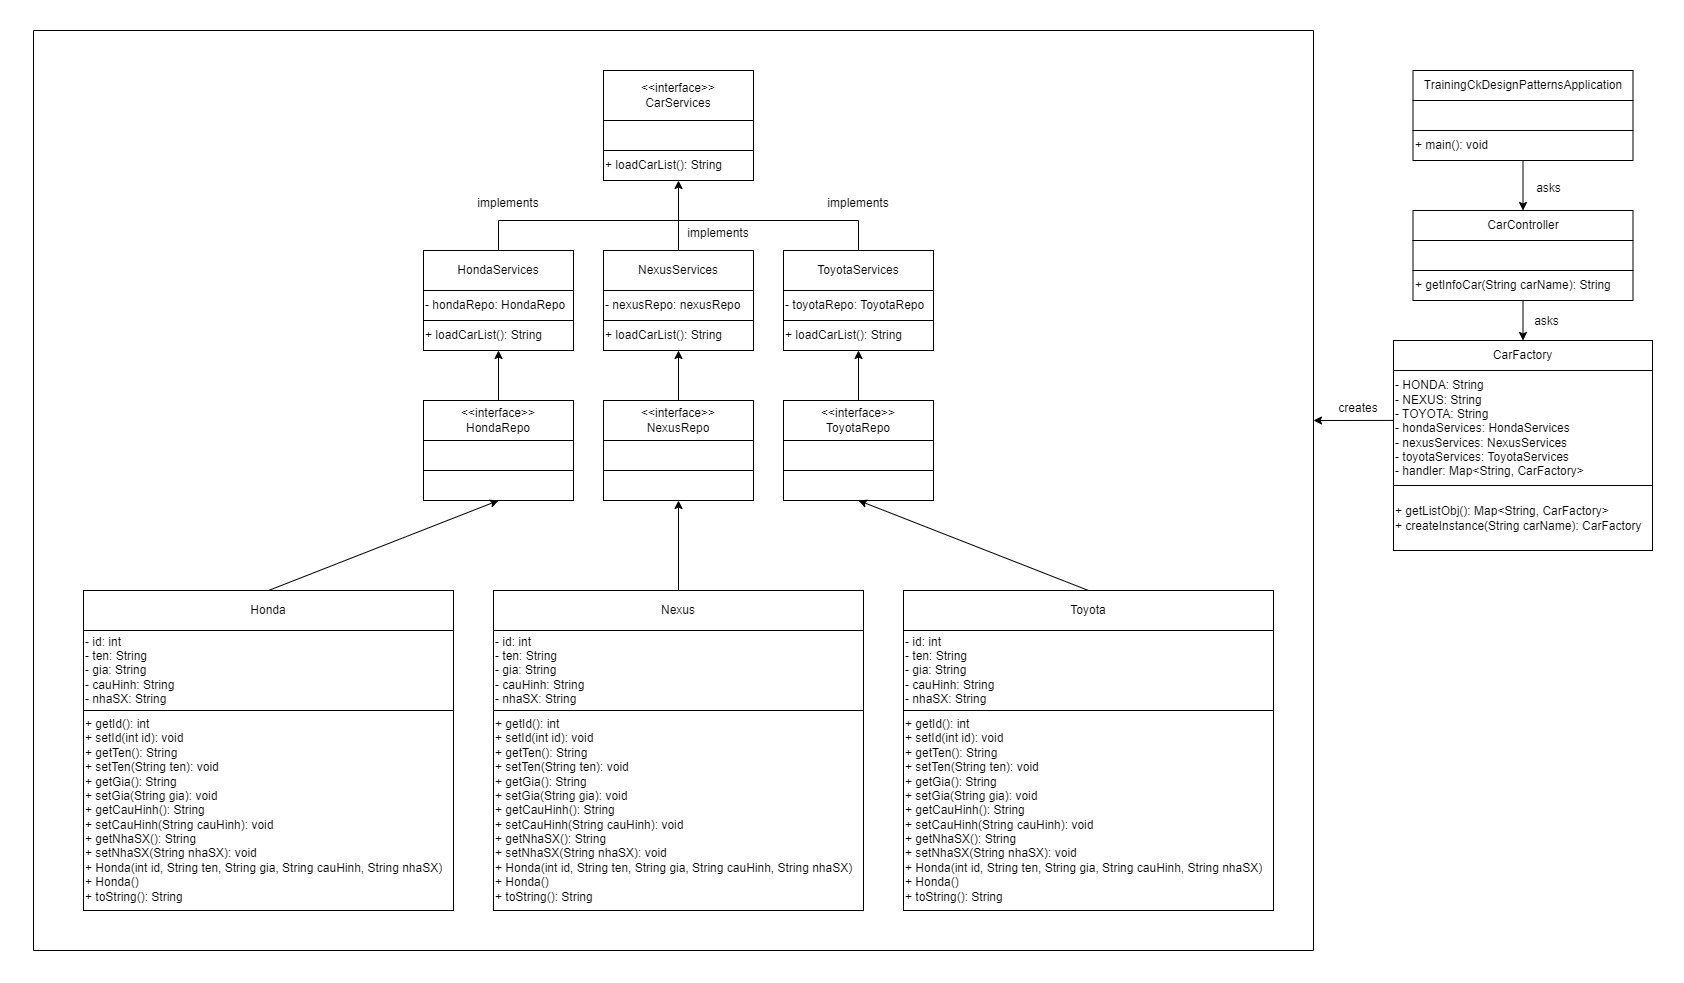

The diagram above was exported from draw.io. Its source (the exported page's mxGraphModel, read from the mxfile embedded in the PNG):
<mxGraphModel dx="2060" dy="1120" grid="1" gridSize="10" guides="1" tooltips="1" connect="1" arrows="1" fold="1" page="1" pageScale="1" pageWidth="827" pageHeight="1169" math="0" shadow="0">
  <root>
    <mxCell id="0" />
    <mxCell id="1" parent="0" />
    <mxCell id="2" value="TrainingCkDesignPatternsApplication" style="rounded=0;whiteSpace=wrap;html=1;" vertex="1" parent="1">
      <mxGeometry x="2019.5" y="120" width="220" height="30" as="geometry" />
    </mxCell>
    <mxCell id="3" value="" style="rounded=0;whiteSpace=wrap;html=1;" vertex="1" parent="1">
      <mxGeometry x="2019.5" y="150" width="220" height="30" as="geometry" />
    </mxCell>
    <mxCell id="4" value="+ main(): void" style="rounded=0;whiteSpace=wrap;html=1;align=left;" vertex="1" parent="1">
      <mxGeometry x="2019.5" y="180" width="220" height="30" as="geometry" />
    </mxCell>
    <mxCell id="5" value="CarController" style="rounded=0;whiteSpace=wrap;html=1;" vertex="1" parent="1">
      <mxGeometry x="2019.5" y="260" width="220" height="30" as="geometry" />
    </mxCell>
    <mxCell id="6" value="" style="rounded=0;whiteSpace=wrap;html=1;" vertex="1" parent="1">
      <mxGeometry x="2019.5" y="290" width="220" height="30" as="geometry" />
    </mxCell>
    <mxCell id="7" value="+&amp;nbsp;getInfoCar(String carName): String" style="rounded=0;whiteSpace=wrap;html=1;align=left;" vertex="1" parent="1">
      <mxGeometry x="2019.5" y="320" width="220" height="30" as="geometry" />
    </mxCell>
    <mxCell id="8" value="&amp;lt;&amp;lt;interface&amp;gt;&amp;gt;&lt;br&gt;CarServices" style="rounded=0;whiteSpace=wrap;html=1;" vertex="1" parent="1">
      <mxGeometry x="1210" y="120" width="150" height="50" as="geometry" />
    </mxCell>
    <mxCell id="9" value="" style="rounded=0;whiteSpace=wrap;html=1;" vertex="1" parent="1">
      <mxGeometry x="1210" y="170" width="150" height="30" as="geometry" />
    </mxCell>
    <mxCell id="10" value="+ loadCarList(): String" style="rounded=0;whiteSpace=wrap;html=1;align=left;" vertex="1" parent="1">
      <mxGeometry x="1210" y="200" width="150" height="30" as="geometry" />
    </mxCell>
    <mxCell id="11" value="CarFactory" style="rounded=0;whiteSpace=wrap;html=1;" vertex="1" parent="1">
      <mxGeometry x="2000" y="390" width="259" height="30" as="geometry" />
    </mxCell>
    <mxCell id="12" value="- HONDA: String&lt;br&gt;- NEXUS: String&lt;br&gt;- TOYOTA: String&lt;br&gt;- hondaServices:&amp;nbsp;HondaServices&lt;br&gt;- nexusServices: NexusServices&lt;br&gt;- toyotaServices: ToyotaServices&lt;br&gt;- handler: Map&amp;lt;String, CarFactory&amp;gt;" style="rounded=0;whiteSpace=wrap;html=1;align=left;" vertex="1" parent="1">
      <mxGeometry x="2000" y="420" width="259" height="115" as="geometry" />
    </mxCell>
    <mxCell id="13" value="+ getListObj(): Map&amp;lt;String, CarFactory&amp;gt;&lt;br&gt;+ createInstance(String carName): CarFactory" style="rounded=0;whiteSpace=wrap;html=1;align=left;" vertex="1" parent="1">
      <mxGeometry x="2000" y="535" width="259" height="65" as="geometry" />
    </mxCell>
    <mxCell id="14" value="HondaServices" style="rounded=0;whiteSpace=wrap;html=1;" vertex="1" parent="1">
      <mxGeometry x="1030" y="300" width="150" height="40" as="geometry" />
    </mxCell>
    <mxCell id="15" value="- hondaRepo: HondaRepo" style="rounded=0;whiteSpace=wrap;html=1;align=left;" vertex="1" parent="1">
      <mxGeometry x="1030" y="340" width="150" height="30" as="geometry" />
    </mxCell>
    <mxCell id="16" value="+ loadCarList(): String" style="rounded=0;whiteSpace=wrap;html=1;align=left;" vertex="1" parent="1">
      <mxGeometry x="1030" y="370" width="150" height="30" as="geometry" />
    </mxCell>
    <mxCell id="17" value="NexusServices" style="rounded=0;whiteSpace=wrap;html=1;" vertex="1" parent="1">
      <mxGeometry x="1210" y="300" width="150" height="40" as="geometry" />
    </mxCell>
    <mxCell id="18" value="- nexusRepo: nexusRepo" style="rounded=0;whiteSpace=wrap;html=1;align=left;" vertex="1" parent="1">
      <mxGeometry x="1210" y="340" width="150" height="30" as="geometry" />
    </mxCell>
    <mxCell id="19" value="+ loadCarList(): String" style="rounded=0;whiteSpace=wrap;html=1;align=left;" vertex="1" parent="1">
      <mxGeometry x="1210" y="370" width="150" height="30" as="geometry" />
    </mxCell>
    <mxCell id="20" value="ToyotaServices" style="rounded=0;whiteSpace=wrap;html=1;" vertex="1" parent="1">
      <mxGeometry x="1390" y="300" width="150" height="40" as="geometry" />
    </mxCell>
    <mxCell id="21" value="- toyotaRepo: ToyotaRepo" style="rounded=0;whiteSpace=wrap;html=1;align=left;" vertex="1" parent="1">
      <mxGeometry x="1390" y="340" width="150" height="30" as="geometry" />
    </mxCell>
    <mxCell id="22" value="+ loadCarList(): String" style="rounded=0;whiteSpace=wrap;html=1;align=left;" vertex="1" parent="1">
      <mxGeometry x="1390" y="370" width="150" height="30" as="geometry" />
    </mxCell>
    <mxCell id="23" value="" style="endArrow=none;html=1;rounded=0;fontSize=20;exitX=0.5;exitY=0;exitDx=0;exitDy=0;entryX=0.5;entryY=0;entryDx=0;entryDy=0;" edge="1" source="14" target="20" parent="1">
      <mxGeometry width="50" height="50" relative="1" as="geometry">
        <mxPoint x="1370" y="350" as="sourcePoint" />
        <mxPoint x="1410" y="260" as="targetPoint" />
        <Array as="points">
          <mxPoint x="1105" y="270" />
          <mxPoint x="1465" y="270" />
        </Array>
      </mxGeometry>
    </mxCell>
    <mxCell id="24" value="" style="endArrow=classic;html=1;rounded=0;fontSize=20;entryX=0.5;entryY=1;entryDx=0;entryDy=0;exitX=0.5;exitY=0;exitDx=0;exitDy=0;" edge="1" source="17" target="10" parent="1">
      <mxGeometry width="50" height="50" relative="1" as="geometry">
        <mxPoint x="1370" y="350" as="sourcePoint" />
        <mxPoint x="1420" y="300" as="targetPoint" />
      </mxGeometry>
    </mxCell>
    <mxCell id="25" value="implements" style="rounded=0;whiteSpace=wrap;html=1;fontSize=12;strokeColor=none;" vertex="1" parent="1">
      <mxGeometry x="1290" y="275" width="70" height="15" as="geometry" />
    </mxCell>
    <mxCell id="26" value="implements" style="rounded=0;whiteSpace=wrap;html=1;fontSize=12;strokeColor=none;" vertex="1" parent="1">
      <mxGeometry x="1430" y="245" width="70" height="15" as="geometry" />
    </mxCell>
    <mxCell id="27" value="implements" style="rounded=0;whiteSpace=wrap;html=1;fontSize=12;strokeColor=none;" vertex="1" parent="1">
      <mxGeometry x="1080" y="245" width="70" height="15" as="geometry" />
    </mxCell>
    <mxCell id="28" value="&amp;lt;&amp;lt;interface&amp;gt;&amp;gt;&lt;br&gt;HondaRepo" style="rounded=0;whiteSpace=wrap;html=1;" vertex="1" parent="1">
      <mxGeometry x="1030" y="450" width="150" height="40" as="geometry" />
    </mxCell>
    <mxCell id="29" value="" style="rounded=0;whiteSpace=wrap;html=1;align=left;" vertex="1" parent="1">
      <mxGeometry x="1030" y="490" width="150" height="30" as="geometry" />
    </mxCell>
    <mxCell id="30" value="" style="rounded=0;whiteSpace=wrap;html=1;align=left;" vertex="1" parent="1">
      <mxGeometry x="1030" y="520" width="150" height="30" as="geometry" />
    </mxCell>
    <mxCell id="31" value="&amp;lt;&amp;lt;interface&amp;gt;&amp;gt;&lt;br&gt;NexusRepo" style="rounded=0;whiteSpace=wrap;html=1;" vertex="1" parent="1">
      <mxGeometry x="1210" y="450" width="150" height="40" as="geometry" />
    </mxCell>
    <mxCell id="32" value="" style="rounded=0;whiteSpace=wrap;html=1;align=left;" vertex="1" parent="1">
      <mxGeometry x="1210" y="490" width="150" height="30" as="geometry" />
    </mxCell>
    <mxCell id="33" value="" style="rounded=0;whiteSpace=wrap;html=1;align=left;" vertex="1" parent="1">
      <mxGeometry x="1210" y="520" width="150" height="30" as="geometry" />
    </mxCell>
    <mxCell id="34" value="&amp;lt;&amp;lt;interface&amp;gt;&amp;gt;&lt;br&gt;ToyotaRepo" style="rounded=0;whiteSpace=wrap;html=1;" vertex="1" parent="1">
      <mxGeometry x="1390" y="450" width="150" height="40" as="geometry" />
    </mxCell>
    <mxCell id="35" value="" style="rounded=0;whiteSpace=wrap;html=1;align=left;" vertex="1" parent="1">
      <mxGeometry x="1390" y="490" width="150" height="30" as="geometry" />
    </mxCell>
    <mxCell id="36" value="" style="rounded=0;whiteSpace=wrap;html=1;align=left;" vertex="1" parent="1">
      <mxGeometry x="1390" y="520" width="150" height="30" as="geometry" />
    </mxCell>
    <mxCell id="37" value="Honda" style="rounded=0;whiteSpace=wrap;html=1;" vertex="1" parent="1">
      <mxGeometry x="690" y="640" width="370" height="40" as="geometry" />
    </mxCell>
    <mxCell id="38" value="- id: int&lt;br&gt;- ten: String&lt;br&gt;- gia: String&lt;br&gt;- cauHinh: String&lt;br&gt;- nhaSX: String" style="rounded=0;whiteSpace=wrap;html=1;align=left;" vertex="1" parent="1">
      <mxGeometry x="690" y="680" width="370" height="80" as="geometry" />
    </mxCell>
    <mxCell id="39" value="+&amp;nbsp;getId(): int&lt;br&gt;+&amp;nbsp;setId(int id): void&lt;br&gt;+&amp;nbsp;getTen(): String&lt;br&gt;+ setTen(String ten): void&lt;br&gt;+&amp;nbsp;getGia(): String&lt;br&gt;+&amp;nbsp;setGia(String gia): void&lt;br&gt;+&amp;nbsp;getCauHinh(): String&lt;br&gt;+&amp;nbsp;setCauHinh(String cauHinh): void&lt;br&gt;+&amp;nbsp;getNhaSX(): String&lt;br&gt;+&amp;nbsp;setNhaSX(String nhaSX): void&lt;br&gt;+&amp;nbsp;Honda(int id, String ten, String gia, String cauHinh, String nhaSX)&lt;br&gt;+ Honda()&lt;br&gt;+ toString(): String" style="rounded=0;whiteSpace=wrap;html=1;align=left;" vertex="1" parent="1">
      <mxGeometry x="690" y="760" width="370" height="200" as="geometry" />
    </mxCell>
    <mxCell id="40" value="Nexus" style="rounded=0;whiteSpace=wrap;html=1;" vertex="1" parent="1">
      <mxGeometry x="1100" y="640" width="370" height="40" as="geometry" />
    </mxCell>
    <mxCell id="41" value="- id: int&lt;br&gt;- ten: String&lt;br&gt;- gia: String&lt;br&gt;- cauHinh: String&lt;br&gt;- nhaSX: String" style="rounded=0;whiteSpace=wrap;html=1;align=left;" vertex="1" parent="1">
      <mxGeometry x="1100" y="680" width="370" height="80" as="geometry" />
    </mxCell>
    <mxCell id="42" value="+&amp;nbsp;getId(): int&lt;br&gt;+&amp;nbsp;setId(int id): void&lt;br&gt;+&amp;nbsp;getTen(): String&lt;br&gt;+ setTen(String ten): void&lt;br&gt;+&amp;nbsp;getGia(): String&lt;br&gt;+&amp;nbsp;setGia(String gia): void&lt;br&gt;+&amp;nbsp;getCauHinh(): String&lt;br&gt;+&amp;nbsp;setCauHinh(String cauHinh): void&lt;br&gt;+&amp;nbsp;getNhaSX(): String&lt;br&gt;+&amp;nbsp;setNhaSX(String nhaSX): void&lt;br&gt;+&amp;nbsp;Honda(int id, String ten, String gia, String cauHinh, String nhaSX)&lt;br&gt;+ Honda()&lt;br&gt;+ toString(): String" style="rounded=0;whiteSpace=wrap;html=1;align=left;" vertex="1" parent="1">
      <mxGeometry x="1100" y="760" width="370" height="200" as="geometry" />
    </mxCell>
    <mxCell id="43" value="Toyota" style="rounded=0;whiteSpace=wrap;html=1;" vertex="1" parent="1">
      <mxGeometry x="1510" y="640" width="370" height="40" as="geometry" />
    </mxCell>
    <mxCell id="44" value="- id: int&lt;br&gt;- ten: String&lt;br&gt;- gia: String&lt;br&gt;- cauHinh: String&lt;br&gt;- nhaSX: String" style="rounded=0;whiteSpace=wrap;html=1;align=left;" vertex="1" parent="1">
      <mxGeometry x="1510" y="680" width="370" height="80" as="geometry" />
    </mxCell>
    <mxCell id="45" value="+&amp;nbsp;getId(): int&lt;br&gt;+&amp;nbsp;setId(int id): void&lt;br&gt;+&amp;nbsp;getTen(): String&lt;br&gt;+ setTen(String ten): void&lt;br&gt;+&amp;nbsp;getGia(): String&lt;br&gt;+&amp;nbsp;setGia(String gia): void&lt;br&gt;+&amp;nbsp;getCauHinh(): String&lt;br&gt;+&amp;nbsp;setCauHinh(String cauHinh): void&lt;br&gt;+&amp;nbsp;getNhaSX(): String&lt;br&gt;+&amp;nbsp;setNhaSX(String nhaSX): void&lt;br&gt;+&amp;nbsp;Honda(int id, String ten, String gia, String cauHinh, String nhaSX)&lt;br&gt;+ Honda()&lt;br&gt;+ toString(): String" style="rounded=0;whiteSpace=wrap;html=1;align=left;" vertex="1" parent="1">
      <mxGeometry x="1510" y="760" width="370" height="200" as="geometry" />
    </mxCell>
    <mxCell id="46" value="" style="endArrow=classic;html=1;rounded=0;fontSize=12;exitX=0.5;exitY=0;exitDx=0;exitDy=0;entryX=0.5;entryY=1;entryDx=0;entryDy=0;" edge="1" source="40" target="33" parent="1">
      <mxGeometry width="50" height="50" relative="1" as="geometry">
        <mxPoint x="1270" y="570" as="sourcePoint" />
        <mxPoint x="1320" y="520" as="targetPoint" />
      </mxGeometry>
    </mxCell>
    <mxCell id="47" value="" style="endArrow=classic;html=1;rounded=0;fontSize=12;exitX=0.5;exitY=0;exitDx=0;exitDy=0;entryX=0.5;entryY=1;entryDx=0;entryDy=0;" edge="1" source="37" target="30" parent="1">
      <mxGeometry width="50" height="50" relative="1" as="geometry">
        <mxPoint x="1295" y="650" as="sourcePoint" />
        <mxPoint x="1295" y="560" as="targetPoint" />
      </mxGeometry>
    </mxCell>
    <mxCell id="48" value="" style="endArrow=classic;html=1;rounded=0;fontSize=12;exitX=0.5;exitY=0;exitDx=0;exitDy=0;entryX=0.5;entryY=1;entryDx=0;entryDy=0;" edge="1" source="43" target="36" parent="1">
      <mxGeometry width="50" height="50" relative="1" as="geometry">
        <mxPoint x="1295" y="650" as="sourcePoint" />
        <mxPoint x="1295" y="560" as="targetPoint" />
      </mxGeometry>
    </mxCell>
    <mxCell id="49" value="" style="endArrow=classic;html=1;rounded=0;fontSize=12;exitX=0.5;exitY=0;exitDx=0;exitDy=0;entryX=0.5;entryY=1;entryDx=0;entryDy=0;" edge="1" source="31" target="19" parent="1">
      <mxGeometry width="50" height="50" relative="1" as="geometry">
        <mxPoint x="1305" y="660" as="sourcePoint" />
        <mxPoint x="1305" y="570" as="targetPoint" />
      </mxGeometry>
    </mxCell>
    <mxCell id="50" value="" style="endArrow=classic;html=1;rounded=0;fontSize=12;exitX=0.5;exitY=0;exitDx=0;exitDy=0;entryX=0.5;entryY=1;entryDx=0;entryDy=0;" edge="1" source="34" target="22" parent="1">
      <mxGeometry width="50" height="50" relative="1" as="geometry">
        <mxPoint x="1295" y="460" as="sourcePoint" />
        <mxPoint x="1295" y="410" as="targetPoint" />
      </mxGeometry>
    </mxCell>
    <mxCell id="51" value="" style="endArrow=classic;html=1;rounded=0;fontSize=12;exitX=0.5;exitY=0;exitDx=0;exitDy=0;entryX=0.5;entryY=1;entryDx=0;entryDy=0;" edge="1" source="28" target="16" parent="1">
      <mxGeometry width="50" height="50" relative="1" as="geometry">
        <mxPoint x="1305" y="470" as="sourcePoint" />
        <mxPoint x="1305" y="420" as="targetPoint" />
      </mxGeometry>
    </mxCell>
    <mxCell id="52" value="" style="endArrow=none;html=1;rounded=0;fontSize=12;" edge="1" parent="1">
      <mxGeometry width="50" height="50" relative="1" as="geometry">
        <mxPoint x="640" y="1000" as="sourcePoint" />
        <mxPoint x="1920" y="1000" as="targetPoint" />
      </mxGeometry>
    </mxCell>
    <mxCell id="53" value="" style="endArrow=none;html=1;rounded=0;fontSize=12;" edge="1" parent="1">
      <mxGeometry width="50" height="50" relative="1" as="geometry">
        <mxPoint x="1920" y="1000" as="sourcePoint" />
        <mxPoint x="1920" y="80" as="targetPoint" />
      </mxGeometry>
    </mxCell>
    <mxCell id="54" value="" style="endArrow=none;html=1;rounded=0;fontSize=12;" edge="1" parent="1">
      <mxGeometry width="50" height="50" relative="1" as="geometry">
        <mxPoint x="640" y="80" as="sourcePoint" />
        <mxPoint x="1920" y="80" as="targetPoint" />
      </mxGeometry>
    </mxCell>
    <mxCell id="55" value="" style="endArrow=none;html=1;rounded=0;fontSize=12;" edge="1" parent="1">
      <mxGeometry width="50" height="50" relative="1" as="geometry">
        <mxPoint x="640" y="1000" as="sourcePoint" />
        <mxPoint x="640" y="80" as="targetPoint" />
      </mxGeometry>
    </mxCell>
    <mxCell id="56" value="" style="endArrow=classic;html=1;rounded=0;fontSize=12;exitX=0.5;exitY=1;exitDx=0;exitDy=0;entryX=0.5;entryY=0;entryDx=0;entryDy=0;" edge="1" source="4" target="5" parent="1">
      <mxGeometry width="50" height="50" relative="1" as="geometry">
        <mxPoint x="1880" y="320" as="sourcePoint" />
        <mxPoint x="1930" y="270" as="targetPoint" />
      </mxGeometry>
    </mxCell>
    <mxCell id="57" value="asks" style="rounded=0;whiteSpace=wrap;html=1;fontSize=12;strokeColor=none;" vertex="1" parent="1">
      <mxGeometry x="2140" y="230" width="31" height="15" as="geometry" />
    </mxCell>
    <mxCell id="58" value="" style="endArrow=classic;html=1;rounded=0;fontSize=12;exitX=0.5;exitY=1;exitDx=0;exitDy=0;entryX=0.5;entryY=0;entryDx=0;entryDy=0;" edge="1" source="7" target="11" parent="1">
      <mxGeometry width="50" height="50" relative="1" as="geometry">
        <mxPoint x="2270" y="350" as="sourcePoint" />
        <mxPoint x="2270" y="400" as="targetPoint" />
      </mxGeometry>
    </mxCell>
    <mxCell id="59" value="asks" style="rounded=0;whiteSpace=wrap;html=1;fontSize=12;strokeColor=none;" vertex="1" parent="1">
      <mxGeometry x="2136" y="363" width="35" height="15" as="geometry" />
    </mxCell>
    <mxCell id="60" value="" style="endArrow=classic;html=1;rounded=0;fontSize=12;exitX=-0.001;exitY=0.434;exitDx=0;exitDy=0;exitPerimeter=0;" edge="1" source="12" parent="1">
      <mxGeometry width="50" height="50" relative="1" as="geometry">
        <mxPoint x="2139.5" y="360" as="sourcePoint" />
        <mxPoint x="1920" y="470" as="targetPoint" />
      </mxGeometry>
    </mxCell>
    <mxCell id="61" value="creates" style="rounded=0;whiteSpace=wrap;html=1;fontSize=12;strokeColor=none;" vertex="1" parent="1">
      <mxGeometry x="1940" y="450" width="50" height="15" as="geometry" />
    </mxCell>
    <mxCell id="62" value="" style="endArrow=none;html=1;rounded=0;fontSize=12;" edge="1" parent="1">
      <mxGeometry width="50" height="50" relative="1" as="geometry">
        <mxPoint x="2300" y="530" as="sourcePoint" />
        <mxPoint x="2300" y="400" as="targetPoint" />
      </mxGeometry>
    </mxCell>
    <mxCell id="63" value="" style="endArrow=none;html=1;rounded=0;fontSize=12;" edge="1" parent="1">
      <mxGeometry width="50" height="50" relative="1" as="geometry">
        <mxPoint x="1160" y="1040" as="sourcePoint" />
        <mxPoint x="1320" y="1040" as="targetPoint" />
      </mxGeometry>
    </mxCell>
    <mxCell id="64" value="" style="endArrow=none;html=1;rounded=0;fontSize=12;" edge="1" parent="1">
      <mxGeometry width="50" height="50" relative="1" as="geometry">
        <mxPoint x="600" y="520" as="sourcePoint" />
        <mxPoint x="600" y="360" as="targetPoint" />
      </mxGeometry>
    </mxCell>
    <mxCell id="65" value="" style="endArrow=none;html=1;rounded=0;fontSize=12;" edge="1" parent="1">
      <mxGeometry width="50" height="50" relative="1" as="geometry">
        <mxPoint x="960" y="40" as="sourcePoint" />
        <mxPoint x="1160" y="40" as="targetPoint" />
      </mxGeometry>
    </mxCell>
  </root>
</mxGraphModel>